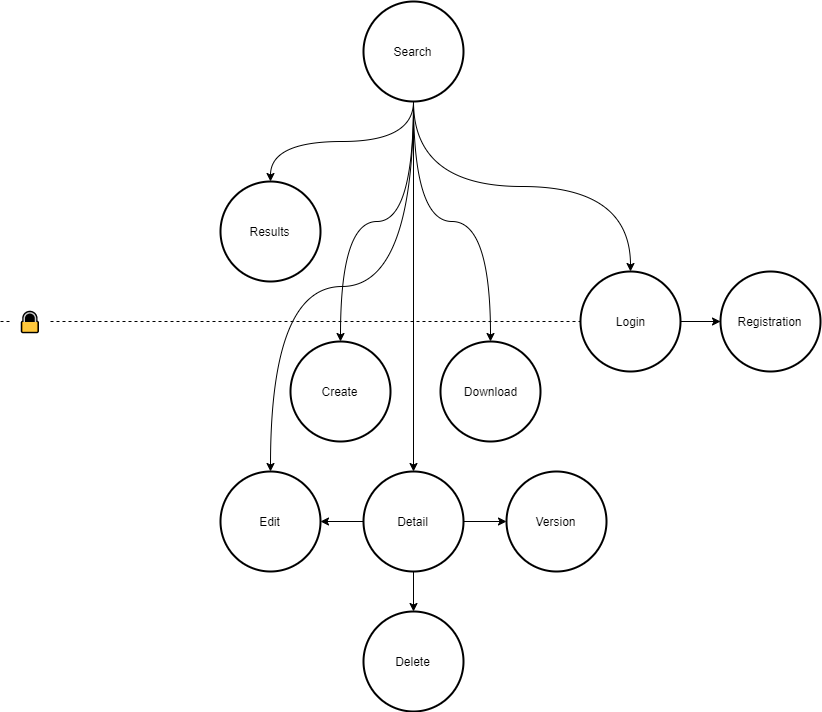

The diagram above was exported from draw.io. Its source (the exported page's mxGraphModel, read from the mxfile embedded in the PNG):
<mxGraphModel dx="1408" dy="819" grid="1" gridSize="10" guides="1" tooltips="1" connect="1" arrows="1" fold="1" page="1" pageScale="1" pageWidth="827" pageHeight="1169" math="0" shadow="0">
  <root>
    <mxCell id="0" />
    <mxCell id="1" parent="0" />
    <mxCell id="2_F4GrZbrEr25JgIu0W_-24" value="" style="endArrow=none;dashed=1;html=1;" edge="1" parent="1" source="2_F4GrZbrEr25JgIu0W_-25" target="2_F4GrZbrEr25JgIu0W_-3">
      <mxGeometry width="50" height="50" relative="1" as="geometry">
        <mxPoint y="390" as="sourcePoint" />
        <mxPoint x="820" y="390" as="targetPoint" />
      </mxGeometry>
    </mxCell>
    <mxCell id="2_F4GrZbrEr25JgIu0W_-23" value="" style="endArrow=none;dashed=1;html=1;" edge="1" parent="1" source="2_F4GrZbrEr25JgIu0W_-3">
      <mxGeometry width="50" height="50" relative="1" as="geometry">
        <mxPoint y="390" as="sourcePoint" />
        <mxPoint x="820" y="390" as="targetPoint" />
      </mxGeometry>
    </mxCell>
    <mxCell id="2_F4GrZbrEr25JgIu0W_-10" style="edgeStyle=orthogonalEdgeStyle;rounded=0;orthogonalLoop=1;jettySize=auto;html=1;entryX=0.5;entryY=0;entryDx=0;entryDy=0;entryPerimeter=0;exitX=0.5;exitY=1;exitDx=0;exitDy=0;exitPerimeter=0;curved=1;" edge="1" parent="1" source="2_F4GrZbrEr25JgIu0W_-1" target="2_F4GrZbrEr25JgIu0W_-2">
      <mxGeometry relative="1" as="geometry" />
    </mxCell>
    <mxCell id="2_F4GrZbrEr25JgIu0W_-11" style="edgeStyle=orthogonalEdgeStyle;curved=1;rounded=0;orthogonalLoop=1;jettySize=auto;html=1;entryX=0;entryY=0.5;entryDx=0;entryDy=0;entryPerimeter=0;" edge="1" parent="1" target="2_F4GrZbrEr25JgIu0W_-3">
      <mxGeometry relative="1" as="geometry">
        <mxPoint x="680" y="390" as="sourcePoint" />
      </mxGeometry>
    </mxCell>
    <mxCell id="2_F4GrZbrEr25JgIu0W_-13" style="edgeStyle=orthogonalEdgeStyle;curved=1;rounded=0;orthogonalLoop=1;jettySize=auto;html=1;entryX=0.5;entryY=0;entryDx=0;entryDy=0;entryPerimeter=0;exitX=0.5;exitY=1;exitDx=0;exitDy=0;exitPerimeter=0;" edge="1" parent="1" source="2_F4GrZbrEr25JgIu0W_-1" target="2_F4GrZbrEr25JgIu0W_-4">
      <mxGeometry relative="1" as="geometry" />
    </mxCell>
    <mxCell id="2_F4GrZbrEr25JgIu0W_-14" style="edgeStyle=orthogonalEdgeStyle;curved=1;rounded=0;orthogonalLoop=1;jettySize=auto;html=1;entryX=0.5;entryY=0;entryDx=0;entryDy=0;entryPerimeter=0;" edge="1" parent="1" source="2_F4GrZbrEr25JgIu0W_-1" target="2_F4GrZbrEr25JgIu0W_-5">
      <mxGeometry relative="1" as="geometry" />
    </mxCell>
    <mxCell id="2_F4GrZbrEr25JgIu0W_-15" style="edgeStyle=orthogonalEdgeStyle;curved=1;rounded=0;orthogonalLoop=1;jettySize=auto;html=1;entryX=0.5;entryY=0;entryDx=0;entryDy=0;entryPerimeter=0;exitX=0.5;exitY=1;exitDx=0;exitDy=0;exitPerimeter=0;" edge="1" parent="1" source="2_F4GrZbrEr25JgIu0W_-1" target="2_F4GrZbrEr25JgIu0W_-7">
      <mxGeometry relative="1" as="geometry" />
    </mxCell>
    <mxCell id="2_F4GrZbrEr25JgIu0W_-18" style="edgeStyle=orthogonalEdgeStyle;curved=1;rounded=0;orthogonalLoop=1;jettySize=auto;html=1;entryX=0.5;entryY=0;entryDx=0;entryDy=0;entryPerimeter=0;exitX=0.5;exitY=1;exitDx=0;exitDy=0;exitPerimeter=0;" edge="1" parent="1" source="2_F4GrZbrEr25JgIu0W_-1" target="2_F4GrZbrEr25JgIu0W_-6">
      <mxGeometry relative="1" as="geometry" />
    </mxCell>
    <mxCell id="2_F4GrZbrEr25JgIu0W_-1" value="Search" style="strokeWidth=2;html=1;shape=mxgraph.flowchart.start_2;whiteSpace=wrap;" vertex="1" parent="1">
      <mxGeometry x="363" y="70" width="100" height="100" as="geometry" />
    </mxCell>
    <mxCell id="2_F4GrZbrEr25JgIu0W_-2" value="Login" style="strokeWidth=2;html=1;shape=mxgraph.flowchart.start_2;whiteSpace=wrap;" vertex="1" parent="1">
      <mxGeometry x="580" y="340" width="100" height="100" as="geometry" />
    </mxCell>
    <mxCell id="2_F4GrZbrEr25JgIu0W_-4" value="Download" style="strokeWidth=2;html=1;shape=mxgraph.flowchart.start_2;whiteSpace=wrap;" vertex="1" parent="1">
      <mxGeometry x="440" y="410" width="100" height="100" as="geometry" />
    </mxCell>
    <mxCell id="2_F4GrZbrEr25JgIu0W_-16" style="edgeStyle=orthogonalEdgeStyle;curved=1;rounded=0;orthogonalLoop=1;jettySize=auto;html=1;entryX=1;entryY=0.5;entryDx=0;entryDy=0;entryPerimeter=0;exitX=0;exitY=0.5;exitDx=0;exitDy=0;exitPerimeter=0;" edge="1" parent="1" source="2_F4GrZbrEr25JgIu0W_-5" target="2_F4GrZbrEr25JgIu0W_-7">
      <mxGeometry relative="1" as="geometry" />
    </mxCell>
    <mxCell id="2_F4GrZbrEr25JgIu0W_-19" style="edgeStyle=orthogonalEdgeStyle;curved=1;rounded=0;orthogonalLoop=1;jettySize=auto;html=1;entryX=0.5;entryY=0;entryDx=0;entryDy=0;entryPerimeter=0;" edge="1" parent="1" source="2_F4GrZbrEr25JgIu0W_-5" target="2_F4GrZbrEr25JgIu0W_-9">
      <mxGeometry relative="1" as="geometry" />
    </mxCell>
    <mxCell id="2_F4GrZbrEr25JgIu0W_-30" style="edgeStyle=orthogonalEdgeStyle;curved=1;rounded=0;orthogonalLoop=1;jettySize=auto;html=1;entryX=0;entryY=0.5;entryDx=0;entryDy=0;entryPerimeter=0;endArrow=classic;endFill=1;" edge="1" parent="1" source="2_F4GrZbrEr25JgIu0W_-5" target="2_F4GrZbrEr25JgIu0W_-29">
      <mxGeometry relative="1" as="geometry" />
    </mxCell>
    <mxCell id="2_F4GrZbrEr25JgIu0W_-5" value="Detail" style="strokeWidth=2;html=1;shape=mxgraph.flowchart.start_2;whiteSpace=wrap;" vertex="1" parent="1">
      <mxGeometry x="363" y="540" width="100" height="100" as="geometry" />
    </mxCell>
    <mxCell id="2_F4GrZbrEr25JgIu0W_-6" value="Create" style="strokeWidth=2;html=1;shape=mxgraph.flowchart.start_2;whiteSpace=wrap;" vertex="1" parent="1">
      <mxGeometry x="290" y="410" width="100" height="100" as="geometry" />
    </mxCell>
    <mxCell id="2_F4GrZbrEr25JgIu0W_-7" value="Edit" style="strokeWidth=2;html=1;shape=mxgraph.flowchart.start_2;whiteSpace=wrap;" vertex="1" parent="1">
      <mxGeometry x="220" y="540" width="100" height="100" as="geometry" />
    </mxCell>
    <mxCell id="2_F4GrZbrEr25JgIu0W_-9" value="Delete" style="strokeWidth=2;html=1;shape=mxgraph.flowchart.start_2;whiteSpace=wrap;" vertex="1" parent="1">
      <mxGeometry x="363" y="680" width="100" height="100" as="geometry" />
    </mxCell>
    <mxCell id="2_F4GrZbrEr25JgIu0W_-3" value="Registration" style="strokeWidth=2;html=1;shape=mxgraph.flowchart.start_2;whiteSpace=wrap;" vertex="1" parent="1">
      <mxGeometry x="720" y="340" width="100" height="100" as="geometry" />
    </mxCell>
    <mxCell id="2_F4GrZbrEr25JgIu0W_-25" value="🔒" style="text;html=1;strokeColor=none;fillColor=none;align=center;verticalAlign=middle;whiteSpace=wrap;rounded=0;fontSize=20;" vertex="1" parent="1">
      <mxGeometry x="10" y="375" width="40" height="30" as="geometry" />
    </mxCell>
    <mxCell id="2_F4GrZbrEr25JgIu0W_-26" value="" style="endArrow=none;dashed=1;html=1;" edge="1" parent="1" target="2_F4GrZbrEr25JgIu0W_-25">
      <mxGeometry width="50" height="50" relative="1" as="geometry">
        <mxPoint y="390" as="sourcePoint" />
        <mxPoint x="720" y="390" as="targetPoint" />
      </mxGeometry>
    </mxCell>
    <mxCell id="2_F4GrZbrEr25JgIu0W_-27" value="Results" style="strokeWidth=2;html=1;shape=mxgraph.flowchart.start_2;whiteSpace=wrap;" vertex="1" parent="1">
      <mxGeometry x="220" y="250" width="100" height="100" as="geometry" />
    </mxCell>
    <mxCell id="2_F4GrZbrEr25JgIu0W_-28" style="edgeStyle=orthogonalEdgeStyle;curved=1;rounded=0;orthogonalLoop=1;jettySize=auto;html=1;entryX=0.5;entryY=0;entryDx=0;entryDy=0;entryPerimeter=0;exitX=0.5;exitY=1;exitDx=0;exitDy=0;exitPerimeter=0;" edge="1" parent="1" source="2_F4GrZbrEr25JgIu0W_-1" target="2_F4GrZbrEr25JgIu0W_-27">
      <mxGeometry relative="1" as="geometry">
        <mxPoint x="423" y="180" as="sourcePoint" />
        <mxPoint x="350" y="420" as="targetPoint" />
      </mxGeometry>
    </mxCell>
    <mxCell id="2_F4GrZbrEr25JgIu0W_-29" value="Version" style="strokeWidth=2;html=1;shape=mxgraph.flowchart.start_2;whiteSpace=wrap;" vertex="1" parent="1">
      <mxGeometry x="506" y="540" width="100" height="100" as="geometry" />
    </mxCell>
  </root>
</mxGraphModel>